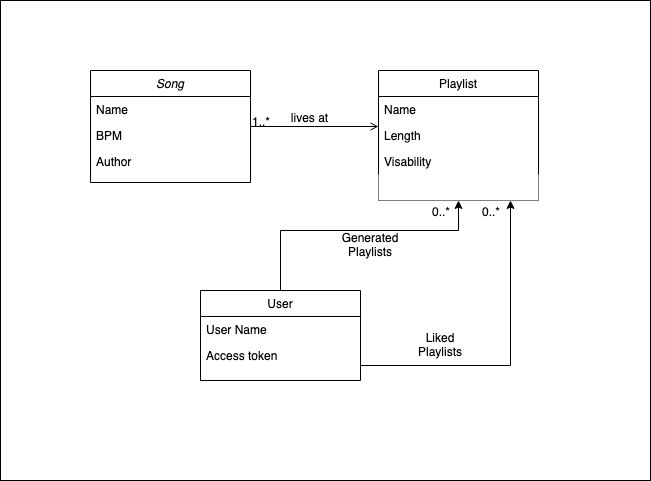

The diagram above was exported from draw.io. Its source (the exported page's mxGraphModel, read from the mxfile embedded in the PNG):
<mxGraphModel dx="946" dy="640" grid="1" gridSize="10" guides="1" tooltips="1" connect="1" arrows="1" fold="1" page="1" pageScale="1" pageWidth="827" pageHeight="1169" background="none" math="0" shadow="0">
  <root>
    <mxCell id="WIyWlLk6GJQsqaUBKTNV-0" />
    <mxCell id="WIyWlLk6GJQsqaUBKTNV-1" parent="WIyWlLk6GJQsqaUBKTNV-0" />
    <mxCell id="9_Xy9nTwoL2jHDg7LNmm-1" value="" style="rounded=0;whiteSpace=wrap;html=1;fillColor=default;" vertex="1" parent="WIyWlLk6GJQsqaUBKTNV-1">
      <mxGeometry x="130" y="50" width="650" height="480" as="geometry" />
    </mxCell>
    <mxCell id="zkfFHV4jXpPFQw0GAbJ--0" value="Song" style="swimlane;fontStyle=2;align=center;verticalAlign=top;childLayout=stackLayout;horizontal=1;startSize=26;horizontalStack=0;resizeParent=1;resizeLast=0;collapsible=1;marginBottom=0;rounded=0;shadow=0;strokeWidth=1;" parent="WIyWlLk6GJQsqaUBKTNV-1" vertex="1">
      <mxGeometry x="220" y="120" width="160" height="112" as="geometry">
        <mxRectangle x="230" y="140" width="160" height="26" as="alternateBounds" />
      </mxGeometry>
    </mxCell>
    <mxCell id="zkfFHV4jXpPFQw0GAbJ--1" value="Name" style="text;align=left;verticalAlign=top;spacingLeft=4;spacingRight=4;overflow=hidden;rotatable=0;points=[[0,0.5],[1,0.5]];portConstraint=eastwest;fillColor=none;" parent="zkfFHV4jXpPFQw0GAbJ--0" vertex="1">
      <mxGeometry y="26" width="160" height="26" as="geometry" />
    </mxCell>
    <mxCell id="zkfFHV4jXpPFQw0GAbJ--2" value="BPM" style="text;align=left;verticalAlign=top;spacingLeft=4;spacingRight=4;overflow=hidden;rotatable=0;points=[[0,0.5],[1,0.5]];portConstraint=eastwest;rounded=0;shadow=0;html=0;fillColor=none;" parent="zkfFHV4jXpPFQw0GAbJ--0" vertex="1">
      <mxGeometry y="52" width="160" height="26" as="geometry" />
    </mxCell>
    <mxCell id="zkfFHV4jXpPFQw0GAbJ--3" value="Author" style="text;align=left;verticalAlign=top;spacingLeft=4;spacingRight=4;overflow=hidden;rotatable=0;points=[[0,0.5],[1,0.5]];portConstraint=eastwest;rounded=0;shadow=0;html=0;fillColor=none;" parent="zkfFHV4jXpPFQw0GAbJ--0" vertex="1">
      <mxGeometry y="78" width="160" height="26" as="geometry" />
    </mxCell>
    <mxCell id="MIFiwt1583zzUk1MZtld-5" style="edgeStyle=orthogonalEdgeStyle;rounded=0;orthogonalLoop=1;jettySize=auto;html=1;entryX=0.5;entryY=1;entryDx=0;entryDy=0;" parent="WIyWlLk6GJQsqaUBKTNV-1" source="zkfFHV4jXpPFQw0GAbJ--6" target="zkfFHV4jXpPFQw0GAbJ--17" edge="1">
      <mxGeometry relative="1" as="geometry">
        <Array as="points">
          <mxPoint x="410" y="280" />
          <mxPoint x="588" y="280" />
        </Array>
      </mxGeometry>
    </mxCell>
    <mxCell id="zkfFHV4jXpPFQw0GAbJ--6" value="User" style="swimlane;fontStyle=0;align=center;verticalAlign=top;childLayout=stackLayout;horizontal=1;startSize=26;horizontalStack=0;resizeParent=1;resizeLast=0;collapsible=1;marginBottom=0;rounded=0;shadow=0;strokeWidth=1;" parent="WIyWlLk6GJQsqaUBKTNV-1" vertex="1">
      <mxGeometry x="330" y="340" width="160" height="90" as="geometry">
        <mxRectangle x="130" y="380" width="160" height="26" as="alternateBounds" />
      </mxGeometry>
    </mxCell>
    <mxCell id="zkfFHV4jXpPFQw0GAbJ--7" value="User Name" style="text;align=left;verticalAlign=top;spacingLeft=4;spacingRight=4;overflow=hidden;rotatable=0;points=[[0,0.5],[1,0.5]];portConstraint=eastwest;" parent="zkfFHV4jXpPFQw0GAbJ--6" vertex="1">
      <mxGeometry y="26" width="160" height="26" as="geometry" />
    </mxCell>
    <mxCell id="zkfFHV4jXpPFQw0GAbJ--11" value="Access token" style="text;align=left;verticalAlign=top;spacingLeft=4;spacingRight=4;overflow=hidden;rotatable=0;points=[[0,0.5],[1,0.5]];portConstraint=eastwest;" parent="zkfFHV4jXpPFQw0GAbJ--6" vertex="1">
      <mxGeometry y="52" width="160" height="26" as="geometry" />
    </mxCell>
    <mxCell id="zkfFHV4jXpPFQw0GAbJ--17" value="Playlist" style="swimlane;fontStyle=0;align=center;verticalAlign=top;childLayout=stackLayout;horizontal=1;startSize=26;horizontalStack=0;resizeParent=1;resizeLast=0;collapsible=1;marginBottom=0;rounded=0;shadow=0;strokeWidth=1;fillColor=default;" parent="WIyWlLk6GJQsqaUBKTNV-1" vertex="1">
      <mxGeometry x="508" y="120" width="160" height="130" as="geometry">
        <mxRectangle x="550" y="140" width="160" height="26" as="alternateBounds" />
      </mxGeometry>
    </mxCell>
    <mxCell id="zkfFHV4jXpPFQw0GAbJ--18" value="Name" style="text;align=left;verticalAlign=top;spacingLeft=4;spacingRight=4;overflow=hidden;rotatable=0;points=[[0,0.5],[1,0.5]];portConstraint=eastwest;fillColor=none;" parent="zkfFHV4jXpPFQw0GAbJ--17" vertex="1">
      <mxGeometry y="26" width="160" height="26" as="geometry" />
    </mxCell>
    <mxCell id="zkfFHV4jXpPFQw0GAbJ--19" value="Length" style="text;align=left;verticalAlign=top;spacingLeft=4;spacingRight=4;overflow=hidden;rotatable=0;points=[[0,0.5],[1,0.5]];portConstraint=eastwest;rounded=0;shadow=0;html=0;fillColor=none;" parent="zkfFHV4jXpPFQw0GAbJ--17" vertex="1">
      <mxGeometry y="52" width="160" height="26" as="geometry" />
    </mxCell>
    <mxCell id="zkfFHV4jXpPFQw0GAbJ--21" value="Visability" style="text;align=left;verticalAlign=top;spacingLeft=4;spacingRight=4;overflow=hidden;rotatable=0;points=[[0,0.5],[1,0.5]];portConstraint=eastwest;rounded=0;shadow=0;html=0;fillColor=none;" parent="zkfFHV4jXpPFQw0GAbJ--17" vertex="1">
      <mxGeometry y="78" width="160" height="26" as="geometry" />
    </mxCell>
    <mxCell id="MIFiwt1583zzUk1MZtld-15" value="" style="text;align=left;verticalAlign=top;spacingLeft=4;spacingRight=4;overflow=hidden;rotatable=0;points=[[0,0.5],[1,0.5]];portConstraint=eastwest;rounded=0;shadow=0;html=0;fillColor=default;" parent="zkfFHV4jXpPFQw0GAbJ--17" vertex="1">
      <mxGeometry y="104" width="160" height="26" as="geometry" />
    </mxCell>
    <mxCell id="zkfFHV4jXpPFQw0GAbJ--26" value="" style="endArrow=open;shadow=0;strokeWidth=1;rounded=0;endFill=1;edgeStyle=elbowEdgeStyle;elbow=vertical;" parent="WIyWlLk6GJQsqaUBKTNV-1" source="zkfFHV4jXpPFQw0GAbJ--0" target="zkfFHV4jXpPFQw0GAbJ--17" edge="1">
      <mxGeometry x="0.5" y="41" relative="1" as="geometry">
        <mxPoint x="380" y="192" as="sourcePoint" />
        <mxPoint x="540" y="192" as="targetPoint" />
        <mxPoint x="-40" y="32" as="offset" />
      </mxGeometry>
    </mxCell>
    <mxCell id="zkfFHV4jXpPFQw0GAbJ--27" value="1..*" style="resizable=0;align=left;verticalAlign=bottom;labelBackgroundColor=none;fontSize=12;" parent="zkfFHV4jXpPFQw0GAbJ--26" connectable="0" vertex="1">
      <mxGeometry x="-1" relative="1" as="geometry">
        <mxPoint y="4" as="offset" />
      </mxGeometry>
    </mxCell>
    <mxCell id="zkfFHV4jXpPFQw0GAbJ--29" value="lives at" style="text;html=1;resizable=0;points=[];;align=center;verticalAlign=middle;labelBackgroundColor=none;rounded=0;shadow=0;strokeWidth=1;fontSize=12;" parent="zkfFHV4jXpPFQw0GAbJ--26" vertex="1" connectable="0">
      <mxGeometry x="0.5" y="49" relative="1" as="geometry">
        <mxPoint x="-38" y="40" as="offset" />
      </mxGeometry>
    </mxCell>
    <mxCell id="MIFiwt1583zzUk1MZtld-16" style="edgeStyle=orthogonalEdgeStyle;rounded=0;orthogonalLoop=1;jettySize=auto;html=1;" parent="WIyWlLk6GJQsqaUBKTNV-1" target="MIFiwt1583zzUk1MZtld-15" edge="1">
      <mxGeometry relative="1" as="geometry">
        <mxPoint x="490" y="415" as="sourcePoint" />
        <Array as="points">
          <mxPoint x="640" y="415" />
        </Array>
      </mxGeometry>
    </mxCell>
    <mxCell id="MIFiwt1583zzUk1MZtld-17" value="Liked Playlists" style="text;html=1;strokeColor=none;fillColor=none;align=center;verticalAlign=middle;whiteSpace=wrap;rounded=0;" parent="WIyWlLk6GJQsqaUBKTNV-1" vertex="1">
      <mxGeometry x="540" y="380" width="60" height="30" as="geometry" />
    </mxCell>
    <mxCell id="MIFiwt1583zzUk1MZtld-18" value="0..*" style="resizable=0;align=left;verticalAlign=bottom;labelBackgroundColor=none;fontSize=12;" parent="WIyWlLk6GJQsqaUBKTNV-1" connectable="0" vertex="1">
      <mxGeometry x="610" y="270" as="geometry" />
    </mxCell>
    <mxCell id="MIFiwt1583zzUk1MZtld-19" value="Generated Playlists" style="text;html=1;strokeColor=none;fillColor=none;align=center;verticalAlign=middle;whiteSpace=wrap;rounded=0;" parent="WIyWlLk6GJQsqaUBKTNV-1" vertex="1">
      <mxGeometry x="470" y="280" width="60" height="30" as="geometry" />
    </mxCell>
    <mxCell id="MIFiwt1583zzUk1MZtld-20" value="0..*" style="resizable=0;align=left;verticalAlign=bottom;labelBackgroundColor=none;fontSize=12;" parent="WIyWlLk6GJQsqaUBKTNV-1" connectable="0" vertex="1">
      <mxGeometry x="560" y="270" as="geometry" />
    </mxCell>
  </root>
</mxGraphModel>